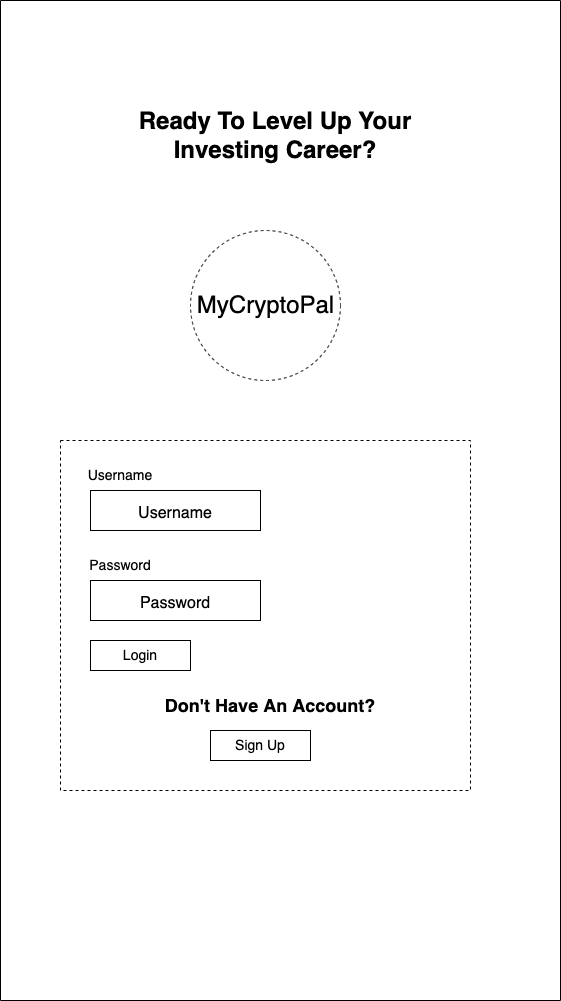

The diagram above was exported from draw.io. Its source (the exported page's mxGraphModel, read from the mxfile embedded in the PNG):
<mxGraphModel dx="1186" dy="532" grid="1" gridSize="10" guides="1" tooltips="1" connect="1" arrows="1" fold="1" page="1" pageScale="1" pageWidth="850" pageHeight="1100" math="0" shadow="0">
  <root>
    <mxCell id="0" />
    <mxCell id="1" parent="0" />
    <mxCell id="2" value="" style="rounded=0;whiteSpace=wrap;html=1;rotation=90;" vertex="1" parent="1">
      <mxGeometry x="-60" y="270" width="1000" height="560" as="geometry" />
    </mxCell>
    <mxCell id="3" value="&lt;font style=&quot;font-size: 24px&quot;&gt;&lt;b&gt;Ready To Level Up Your Investing Career?&lt;/b&gt;&lt;/font&gt;" style="text;html=1;strokeColor=none;fillColor=none;align=center;verticalAlign=middle;whiteSpace=wrap;rounded=0;" vertex="1" parent="1">
      <mxGeometry x="275" y="140" width="320" height="90" as="geometry" />
    </mxCell>
    <mxCell id="4" value="" style="rounded=0;whiteSpace=wrap;html=1;fontSize=24;dashed=1;" vertex="1" parent="1">
      <mxGeometry x="220" y="490" width="410" height="350" as="geometry" />
    </mxCell>
    <mxCell id="5" value="&lt;font size=&quot;3&quot;&gt;Username&lt;/font&gt;" style="rounded=0;whiteSpace=wrap;html=1;fontSize=24;" vertex="1" parent="1">
      <mxGeometry x="250" y="540" width="170" height="40" as="geometry" />
    </mxCell>
    <mxCell id="6" value="Username" style="text;html=1;strokeColor=none;fillColor=none;align=center;verticalAlign=middle;whiteSpace=wrap;rounded=0;fontSize=14;" vertex="1" parent="1">
      <mxGeometry x="250" y="510" width="60" height="30" as="geometry" />
    </mxCell>
    <mxCell id="7" value="Password" style="text;html=1;strokeColor=none;fillColor=none;align=center;verticalAlign=middle;whiteSpace=wrap;rounded=0;fontSize=14;" vertex="1" parent="1">
      <mxGeometry x="250" y="600" width="60" height="30" as="geometry" />
    </mxCell>
    <mxCell id="8" value="&lt;font size=&quot;3&quot;&gt;Password&lt;/font&gt;" style="rounded=0;whiteSpace=wrap;html=1;fontSize=24;" vertex="1" parent="1">
      <mxGeometry x="250" y="630" width="170" height="40" as="geometry" />
    </mxCell>
    <mxCell id="9" value="Login" style="rounded=0;whiteSpace=wrap;html=1;fontSize=14;" vertex="1" parent="1">
      <mxGeometry x="250" y="690" width="100" height="30" as="geometry" />
    </mxCell>
    <mxCell id="10" value="Sign Up" style="rounded=0;whiteSpace=wrap;html=1;fontSize=14;" vertex="1" parent="1">
      <mxGeometry x="370" y="780" width="100" height="30" as="geometry" />
    </mxCell>
    <mxCell id="11" value="&lt;span style=&quot;font-size: 18px&quot;&gt;&lt;b&gt;Don't Have An Account?&lt;/b&gt;&lt;/span&gt;" style="text;html=1;strokeColor=none;fillColor=none;align=center;verticalAlign=middle;whiteSpace=wrap;rounded=0;fontSize=14;" vertex="1" parent="1">
      <mxGeometry x="240" y="740" width="380" height="30" as="geometry" />
    </mxCell>
    <mxCell id="12" value="" style="ellipse;whiteSpace=wrap;html=1;aspect=fixed;fontSize=14;dashed=1;" vertex="1" parent="1">
      <mxGeometry x="350" y="280" width="150" height="150" as="geometry" />
    </mxCell>
    <mxCell id="13" value="&lt;font style=&quot;font-size: 24px&quot;&gt;MyCryptoPal&lt;/font&gt;" style="text;html=1;strokeColor=none;fillColor=none;align=center;verticalAlign=middle;whiteSpace=wrap;rounded=0;fontSize=14;" vertex="1" parent="1">
      <mxGeometry x="393" y="340" width="65" height="30" as="geometry" />
    </mxCell>
  </root>
</mxGraphModel>